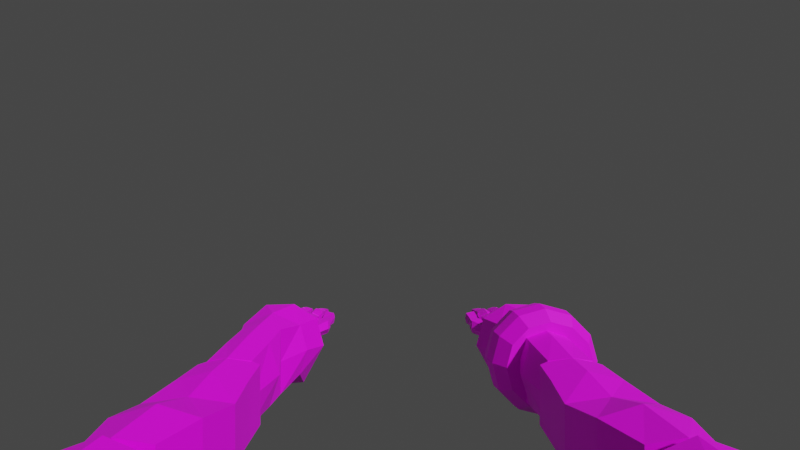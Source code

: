 # Source: viewmodel.blend  (saved by Blender 4.4.30; exported with 4.5.12 LTS)
import bpy
from mathutils import Matrix  # noqa: F401  (used for matrix-valued properties, if any)

bpy.ops.wm.read_factory_settings(use_empty=True)
scene = bpy.context.scene
scene.name = 'Scene'

# ---- images (referenced by path relative to the original .blend; pixels are not part of the script)
import os
ASSET_DIR = os.environ.get("B2B_ASSET_DIR", "")  # directory of the original .blend (textures are referenced by path, not embedded)
HERE = os.path.dirname(os.path.abspath(__file__))  # packed textures are extracted next to this script under _unpacked/

def load_image(name, relpath, width, height, colorspace="sRGB"):
    """Load a texture the original file referenced (path relative to the .blend, or extracted next to this script)."""
    p = next((c for c in (os.path.join(HERE, relpath), os.path.join(ASSET_DIR, relpath)) if relpath and os.path.exists(c)), "")
    if p:
        img = bpy.data.images.load(p, check_existing=True)
        img.name = name
    else:  # same state as the original file: an image datablock whose file is absent (Cycles renders it pink)
        img = bpy.data.images.new(name, width, height)
        img.source = "FILE"
        img.filepath = "//" + (relpath or name)
    img.colorspace_settings.name = colorspace
    return img
img_palette = load_image('palette', 'textures/palette.png', 1024, 1024, 'sRGB')
img_ring = load_image('ring', 'textures/ring.png', 1024, 1024, 'sRGB')

# ---- materials (node trees are filled in below, after node groups)
mat_tex = bpy.data.materials.new('tex')
mat_ring = bpy.data.materials.new('Ring')

# ---- material node trees
mat_tex.use_nodes = True; mat_tex.node_tree.nodes.clear()
_N = mat_tex.node_tree.nodes; _L = mat_tex.node_tree.links
n0 = _N.new('ShaderNodeBsdfPrincipled'); n0.name = 'Principled BSDF'; n0.location = (10, 300)
n1 = _N.new('ShaderNodeOutputMaterial'); n1.name = 'Material Output'; n1.location = (300, 300)
n2 = _N.new('ShaderNodeTexImage'); n2.name = 'Image Texture'; n2.location = (-270, 260)
n2.image = img_palette
n2.interpolation = 'Closest'
n3 = _N.new('ShaderNodeMapping'); n3.name = 'Mapping'; n3.location = (-450, 260)
n4 = _N.new('ShaderNodeTexCoord'); n4.name = 'Texture Coordinate'; n4.location = (-630, 260)
_L.new(n0.outputs[0], n1.inputs[0])
_L.new(n2.outputs[0], n0.inputs[0])
_L.new(n3.outputs[0], n2.inputs[0])
_L.new(n4.outputs[2], n3.inputs[0])
n1.is_active_output = True
mat_ring.use_nodes = True; mat_ring.node_tree.nodes.clear()
_N = mat_ring.node_tree.nodes; _L = mat_ring.node_tree.links
n0 = _N.new('ShaderNodeBsdfPrincipled'); n0.name = 'Principled BSDF'; n0.location = (10, 300)
n1 = _N.new('ShaderNodeOutputMaterial'); n1.name = 'Material Output'; n1.location = (300, 300)
n2 = _N.new('ShaderNodeTexImage'); n2.name = 'Image Texture'; n2.location = (-270, 260)
n2.image = img_ring
n2.interpolation = 'Closest'
n3 = _N.new('ShaderNodeMapping'); n3.name = 'Mapping'; n3.location = (-450, 260)
n4 = _N.new('ShaderNodeTexCoord'); n4.name = 'Texture Coordinate'; n4.location = (-630, 260)
_L.new(n0.outputs[0], n1.inputs[0])
_L.new(n2.outputs[0], n0.inputs[0])
_L.new(n3.outputs[0], n2.inputs[0])
_L.new(n4.outputs[2], n3.inputs[0])
n1.is_active_output = True

# ---- world
world_world = bpy.data.worlds.new('World'); scene.world = world_world
world_world.use_nodes = True; world_world.node_tree.nodes.clear()
_N = world_world.node_tree.nodes; _L = world_world.node_tree.links
n0 = _N.new('ShaderNodeOutputWorld'); n0.name = 'World Output'; n0.location = (300, 300)
n1 = _N.new('ShaderNodeBackground'); n1.name = 'Background'; n1.location = (10, 300)
n1.inputs[0].default_value = (0.05088, 0.05088, 0.05088, 1.0)
_L.new(n1.outputs[0], n0.inputs[0])
n0.is_active_output = True
world_world.color = (0.05088, 0.05088, 0.05088)
world_world.use_sun_shadow = False
world_world.sun_shadow_jitter_overblur = 0.0

# ---- cameras
cam_camera = bpy.data.cameras.new('Camera')
cam_camera.passepartout_alpha = 1.0
cam_camera.lens = 18.0
cam_camera.lens_unit = 'FOV'

# ---- meshes
me_arms = bpy.data.meshes.new('Arms')
me_arms.from_pydata([(0.8692, 1.54, -0.1606), (0.8697, 1.54, 0.2137), (0.8139, 2.568, -0.3142), (0.7017, 2.55, 0.229), (1.131, 1.54, -0.1606), (1.13, 1.54, 0.2137), (1.307, 2.65, -0.121), (1.148, 2.624, 0.3269), (0.8603, 2.076, -0.2064), (0.8603, 2.076, 0.2589), (1.14, 2.076, -0.2064), (1.14, 2.076, 0.2589), (0.8686, 0.6113, -0.1791), (0.8686, 0.6113, 0.2316), (0.8175, 1.534, -0.1574), (0.8175, 1.527, 0.1959), (1.131, 0.6113, -0.1791), (1.131, 0.6113, 0.2316), (1.182, 1.534, -0.1574), (1.182, 1.527, 0.1959), (0.7767, 1.076, -0.1165), (0.7767, 1.076, 0.1691), (1.223, 1.076, -0.1165), (1.223, 1.076, 0.1691), (0.7701, 2.595, -0.04927), (0.75, 2.576, 0.1779), (0.7806, 3.04, 0.03119), (0.766, 2.982, 0.1459), (1.222, 2.602, -0.03929), (1.25, 2.576, 0.1779), (1.215, 2.956, 0.03323), (1.225, 2.931, 0.1553), (0.75, 2.826, -0.01508), (0.75, 2.826, 0.1779), (1.25, 2.826, -0.01508), (1.25, 2.826, 0.1779), (1.0, 2.826, 0.02278), (1.0, 2.826, 0.2469), (1.0, 2.576, 0.2488), (1.0, 2.576, -0.07411), (0.9984, 3.028, 0.1976), (0.9958, 3.047, 0.03935), (0.7755, 3.329, 0.05716), (0.7755, 3.33, 0.1264), (0.7755, 3.042, 0.04393), (0.7755, 3.043, 0.1376), (0.8966, 3.329, 0.05716), (0.8966, 3.33, 0.1264), (0.8966, 3.042, 0.04393), (0.8966, 3.043, 0.1376), (0.941, 3.335, 0.05959), (0.941, 3.337, 0.1268), (0.941, 3.042, 0.04393), (0.941, 3.043, 0.1368), (1.062, 3.335, 0.05959), (1.062, 3.337, 0.1268), (1.062, 3.042, 0.04393), (1.062, 3.043, 0.1368), (1.104, 3.276, 0.05815), (1.104, 3.277, 0.1268), (1.104, 2.991, 0.04393), (1.104, 2.992, 0.1368), (1.225, 3.276, 0.05815), (1.225, 3.277, 0.1268), (1.225, 2.991, 0.04393), (1.225, 2.992, 0.1368), (0.7787, 3.568, 0.04708), (0.7787, 3.529, 0.09992), (0.7787, 3.34, 0.06309), (0.7787, 3.34, 0.1254), (0.8935, 3.568, 0.04708), (0.8935, 3.529, 0.09992), (0.8935, 3.34, 0.06309), (0.8935, 3.34, 0.1254), (0.9455, 3.562, 0.0484), (0.9455, 3.512, 0.1094), (0.9455, 3.339, 0.06475), (0.9455, 3.339, 0.1243), (1.058, 3.562, 0.0484), (1.058, 3.512, 0.1094), (1.058, 3.339, 0.06475), (1.058, 3.339, 0.1243), (1.109, 3.507, 0.04867), (1.109, 3.449, 0.1198), (1.109, 3.285, 0.06498), (1.109, 3.284, 0.1241), (1.22, 3.507, 0.04867), (1.22, 3.449, 0.1198), (1.22, 3.285, 0.06498), (1.22, 3.284, 0.1241), (0.6532, 2.949, 0.06752), (0.6532, 2.949, 0.1415), (0.65, 2.72, 0.06544), (0.6501, 2.72, 0.1437), (0.7271, 2.949, 0.06752), (0.7271, 2.949, 0.1415), (0.7303, 2.72, 0.06541), (0.7302, 2.72, 0.1437), (0.6521, 3.135, 0.04954), (0.6521, 3.135, 0.1443), (0.6543, 2.954, 0.06931), (0.6547, 2.954, 0.1397), (0.7376, 3.187, 0.05708), (0.7376, 3.187, 0.1519), (0.7264, 2.954, 0.06994), (0.7269, 2.954, 0.1385), (0.643, 2.759, 0.05101), (0.6429, 2.76, 0.1594), (0.7406, 2.522, 0.05654), (0.7406, 2.522, 0.1524), (0.7794, 2.878, 0.06385), (0.7794, 2.878, 0.1597), (0.8724, 2.56, 0.05721), (0.8724, 2.56, 0.1531), (0.7577, -0.01375, -0.2338), (0.7577, -0.01375, 0.2508), (0.776, 0.5074, -0.2155), (0.776, 0.5074, 0.2325), (1.242, -0.01375, -0.2338), (1.242, -0.01375, 0.2508), (1.224, 0.5074, -0.2155), (1.224, 0.5074, 0.2325), (1.164, 3.285, 0.04867), (1.164, 3.283, 0.1603), (1.164, 3.567, 0.04867), (1.164, 3.508, 0.1113), (1.002, 3.339, 0.0484), (1.002, 3.338, 0.1606), (1.002, 3.623, 0.0484), (1.002, 3.569, 0.09344), (0.8361, 3.34, 0.0469), (0.8361, 3.339, 0.1477), (0.8361, 3.631, 0.04708), (0.8361, 3.588, 0.0745), (0.8361, 3.523, 0.112), (1.002, 3.497, 0.13), (1.164, 3.447, 0.1335), (0.8361, 3.042, 0.04393), (0.8361, 3.014, 0.1782), (0.8361, 3.329, 0.04099), (0.8361, 3.331, 0.148), (1.002, 3.042, 0.04393), (1.002, 3.014, 0.1884), (1.002, 3.335, 0.04393), (1.002, 3.338, 0.1581), (1.164, 2.991, 0.04393), (1.164, 2.963, 0.1884), (1.164, 3.276, 0.04393), (1.164, 3.279, 0.1581), (0.8361, 3.553, 0.03152), (1.002, 3.55, 0.03639), (1.164, 3.495, 0.0402), (1.104, 3.144, 0.05104), (1.104, 3.145, 0.1437), (1.225, 3.144, 0.05104), (1.225, 3.145, 0.1437), (1.164, 3.131, 0.1813), (1.164, 3.144, 0.03113), (0.941, 3.195, 0.05177), (0.941, 3.196, 0.1402), (1.062, 3.195, 0.05177), (1.062, 3.196, 0.1402), (1.002, 3.183, 0.1793), (1.002, 3.195, 0.03653), (0.7755, 3.195, 0.05064), (0.7755, 3.196, 0.1441), (0.8966, 3.195, 0.05064), (0.8966, 3.196, 0.1441), (0.8361, 3.181, 0.1807), (0.8361, 3.195, 0.0334), (1.164, 3.34, 0.09244), (1.002, 3.392, 0.09281), (0.8361, 3.385, 0.09106), (0.8361, 3.307, 0.09439), (1.002, 3.303, 0.09444), (1.164, 3.25, 0.09446), (0.6683, 3.201, 0.1082), (0.6428, 2.947, 0.1045), (0.7376, 2.947, 0.1045), (0.7232, 3.232, 0.116), (0.6428, 3.138, 0.1045), (0.7594, 3.173, 0.1133), (0.6993, 2.902, 0.1079), (0.6402, 2.949, 0.1045), (0.6402, 2.711, 0.1045), (0.7402, 2.711, 0.1045), (0.7402, 2.949, 0.1045), (0.6517, 2.837, 0.06847), (0.6439, 2.837, 0.1501), (0.7286, 2.837, 0.06847), (0.7364, 2.837, 0.1501), (0.7437, 2.837, 0.1045), (0.6367, 2.837, 0.1045), (0.694, 2.987, 0.1065), (0.6854, 2.683, 0.1018), (1.164, 2.921, 0.1388), (1.002, 2.972, 0.1388), (0.8361, 2.972, 0.1403), (0.6271, 2.688, 0.1056), (0.7116, 2.513, 0.1045), (0.8829, 2.471, 0.1045), (0.7827, 2.904, 0.1045), (0.625, 2.781, 0.09687), (0.8845, 2.567, 0.1042), (1.124, 3.001, 0.1838), (1.125, 2.576, -0.07411), (1.125, 2.576, 0.2488), (1.125, 2.826, 0.003848), (1.125, 2.826, 0.2313), (1.11, 3.021, 0.0388), (0.88, 3.046, 0.03811), (0.875, 2.576, 0.2488), (0.875, 2.826, 0.2313), (0.875, 2.576, -0.07411), (0.8739, 3.028, 0.1768), (0.875, 2.826, 0.003848), (0.8408, 1.505, 0.02625), (0.6391, 2.539, 0.005043), (1.344, 2.656, 0.1347), (1.159, 1.505, 0.02625), (1.14, 2.076, 0.02627), (0.8603, 2.076, 0.02627), (0.7786, 2.312, 0.2331), (1.221, 2.308, -0.1504), (0.7801, 2.311, -0.1522), (1.218, 2.311, 0.2359), (1.276, 2.305, 0.04321), (0.7229, 2.309, 0.0372), (0.8603, 1.826, -0.1852), (1.14, 1.826, 0.2377), (0.8603, 1.826, 0.2377), (1.14, 1.826, -0.1852), (0.7925, 1.826, 0.02627), (1.207, 1.826, 0.02627), (0.8041, 1.324, 0.1852), (1.196, 1.33, -0.1467), (0.8041, 1.33, -0.1467), (1.196, 1.324, 0.1852), (0.8061, 0.8257, -0.1701), (1.194, 0.8257, 0.2227), (0.8061, 0.8257, 0.2227), (1.194, 0.8257, -0.1701), (1.0, 1.591, -0.2068), (1.0, 1.584, 0.2453), (1.0, 0.5757, -0.2237), (1.0, 0.5757, 0.2763), (1.0, 1.079, 0.2006), (1.0, 1.079, -0.148), (1.0, 1.329, -0.1967), (1.0, 1.323, 0.2352), (1.0, 0.835, 0.2774), (1.0, 0.835, -0.2248), (1.115, 2.619, -0.3221), (0.8961, 2.582, 0.3421), (1.0, 1.505, -0.1906), (1.0, 1.505, 0.2431), (1.0, 2.077, 0.3066), (1.0, 2.079, -0.2447), (1.0, 1.505, 0.02625), (0.9805, 2.46, 0.09508), (1.004, 2.326, -0.2394), (0.9977, 2.327, 0.3242), (1.0, 1.822, 0.2852), (1.0, 1.822, -0.2235), (0.9978, 0.5327, -0.2894), (0.9978, 0.5327, 0.3064), (1.0, -0.01375, -0.2894), (1.0, -0.01375, 0.3064), (0.7021, -0.01375, 0.008512), (0.6998, 0.5327, 0.008512), (1.296, 0.5327, 0.008512), (1.298, -0.01375, 0.008512), (1.003, -0.1528, 0.008512), (1.0, 0.7114, 0.01659), (0.7602, 2.926, 0.1574), (1.25, 2.919, 0.0006416), (0.999, 2.956, 0.2154), (1.0, 2.986, 5.624e-05), (0.75, 2.977, -1.846e-05), (1.234, 2.893, 0.1634), (1.125, 2.968, -0.005979), (1.124, 2.938, 0.2008), (0.875, 2.986, -0.006748), (0.8743, 2.956, 0.1964)], [], [(227, 222, 3, 217), (259, 253, 7, 218), (233, 229, 5, 219), (258, 255, 1, 216), (263, 231, 4, 254), (262, 230, 1, 255), (261, 222, 9, 256), (260, 223, 10, 257), (226, 225, 11, 220), (232, 230, 9, 221), (236, 234, 15, 14), (242, 243, 19, 18), (241, 239, 17, 16), (244, 245, 13, 12), (251, 241, 16, 244), (250, 240, 13, 245), (249, 234, 21, 246), (248, 235, 22, 247), (235, 237, 23, 22), (238, 240, 21, 20), (278, 274, 27, 26), (34, 35, 29, 28), (207, 34, 28, 205), (211, 25, 24, 213), (215, 36, 39, 213), (204, 31, 30, 209), (211, 212, 33, 25), (206, 208, 37, 38), (206, 38, 39, 205), (283, 214, 27, 274), (281, 204, 40, 276), (280, 275, 34, 207), (282, 277, 36, 215), (214, 40, 41, 210), (275, 279, 35, 34), (24, 25, 33, 32), (164, 165, 45, 44), (197, 138, 49), (166, 167, 47, 46), (172, 140, 43), (169, 166, 46, 139), (168, 165, 43, 140), (158, 159, 53, 52), (196, 142, 57), (160, 161, 55, 54), (171, 144, 51), (163, 160, 54, 143), (162, 159, 51, 144), (152, 153, 61, 60), (195, 146, 65), (154, 155, 63, 62), (170, 148, 59), (157, 154, 62, 147), (156, 153, 59, 148), (66, 67, 69, 68), (173, 131, 73), (72, 73, 71, 70), (132, 133, 67, 66), (149, 70, 132), (134, 67, 133), (74, 75, 77, 76), (174, 127, 81), (80, 81, 79, 78), (128, 129, 75, 74), (150, 78, 128), (135, 75, 129), (82, 83, 85, 84), (175, 123, 89), (88, 89, 87, 86), (124, 125, 83, 82), (151, 86, 124), (136, 83, 125), (192, 188, 93, 184), (97, 185, 194), (191, 190, 95, 186), (91, 183, 193), (187, 189, 94, 90), (190, 188, 91, 95), (99, 101, 177, 180), (105, 178, 182), (181, 103, 179), (179, 103, 99, 176), (100, 104, 102, 98), (105, 101, 99, 103), (198, 107, 109, 199), (109, 113, 200), (113, 111, 201, 203), (202, 107, 198), (108, 112, 110, 106), (113, 109, 107, 111), (268, 115, 117, 269), (273, 265, 121, 270), (270, 121, 119, 271), (272, 267, 115), (264, 120, 118, 266), (265, 117, 115, 267), (87, 136, 125), (82, 151, 124), (86, 87, 125, 124), (85, 123, 175), (79, 135, 129), (74, 150, 128), (78, 79, 129, 128), (77, 127, 174), (71, 134, 133), (66, 149, 132), (70, 71, 133, 132), (69, 131, 173), (73, 131, 134, 71), (131, 69, 67, 134), (81, 127, 135, 79), (127, 77, 75, 135), (89, 123, 136, 87), (123, 85, 83, 136), (167, 168, 140, 47), (164, 169, 139, 42), (47, 140, 172), (45, 138, 197), (161, 162, 144, 55), (158, 163, 143, 50), (55, 144, 171), (53, 142, 196), (155, 156, 148, 63), (152, 157, 147, 58), (63, 148, 170), (61, 146, 195), (130, 72, 70, 149), (68, 130, 149, 66), (126, 80, 78, 150), (76, 126, 150, 74), (122, 88, 86, 151), (84, 122, 151, 82), (60, 145, 157, 152), (65, 146, 156, 155), (146, 61, 153, 156), (145, 64, 154, 157), (64, 65, 155, 154), (58, 59, 153, 152), (52, 141, 163, 158), (57, 142, 162, 161), (142, 53, 159, 162), (141, 56, 160, 163), (56, 57, 161, 160), (50, 51, 159, 158), (44, 137, 169, 164), (49, 138, 168, 167), (138, 45, 165, 168), (137, 48, 166, 169), (48, 49, 167, 166), (42, 43, 165, 164), (147, 62, 170), (170, 59, 58), (62, 63, 170), (147, 170, 58), (143, 54, 171), (171, 51, 50), (54, 55, 171), (143, 171, 50), (139, 46, 172), (172, 43, 42), (46, 47, 172), (139, 172, 42), (173, 73, 72), (130, 68, 173), (130, 173, 72), (68, 69, 173), (126, 174, 80), (76, 77, 174), (80, 174, 81), (126, 76, 174), (122, 175, 88), (84, 85, 175), (88, 175, 89), (122, 84, 175), (102, 179, 176, 98), (102, 181, 179), (104, 182, 178), (98, 176, 180), (176, 99, 180), (100, 98, 180, 177), (178, 105, 103, 181), (104, 178, 181, 102), (100, 177, 182), (177, 101, 182), (101, 105, 182), (104, 100, 182), (90, 193, 183), (189, 191, 186, 94), (187, 192, 184, 92), (90, 183, 192, 187), (96, 185, 191, 189), (97, 93, 188, 190), (92, 96, 189, 187), (185, 97, 190, 191), (183, 91, 188, 192), (186, 95, 193), (94, 186, 193), (90, 94, 193), (95, 91, 193), (92, 184, 194), (184, 93, 194), (96, 194, 185), (93, 97, 194), (96, 92, 194), (145, 195, 64), (60, 61, 195), (64, 195, 65), (145, 60, 195), (196, 57, 56), (141, 52, 196), (52, 53, 196), (141, 196, 56), (137, 197, 48), (44, 45, 197), (48, 197, 49), (137, 44, 197), (106, 202, 198), (112, 200, 203), (108, 199, 200), (106, 198, 199, 108), (199, 109, 200), (112, 108, 200), (201, 111, 107, 202), (110, 201, 202, 106), (200, 113, 203), (110, 112, 203, 201), (277, 280, 207, 36), (279, 31, 204, 281), (29, 206, 205, 28), (29, 35, 208, 206), (40, 204, 209, 41), (36, 207, 205, 39), (27, 214, 210, 26), (278, 282, 215, 32), (276, 40, 214, 283), (38, 37, 212, 211), (32, 215, 213, 24), (38, 211, 213, 39), (228, 232, 221, 8), (223, 226, 220, 10), (254, 258, 216, 0), (231, 233, 219, 4), (252, 259, 218, 6), (224, 227, 217, 2), (8, 221, 227, 224), (6, 218, 226, 223), (218, 7, 225, 226), (252, 6, 223, 260), (253, 3, 222, 261), (221, 9, 222, 227), (10, 220, 233, 231), (0, 216, 232, 228), (216, 1, 230, 232), (256, 9, 230, 262), (257, 10, 231, 263), (220, 11, 229, 233), (18, 19, 237, 235), (242, 18, 235, 248), (243, 15, 234, 249), (20, 21, 234, 236), (12, 13, 240, 238), (246, 21, 240, 250), (247, 22, 241, 251), (22, 23, 239, 241), (20, 247, 251, 238), (23, 246, 250, 239), (19, 243, 249, 237), (14, 242, 248, 236), (236, 248, 247, 20), (237, 249, 246, 23), (239, 250, 245, 17), (238, 251, 244, 12), (16, 17, 245, 244), (14, 15, 243, 242), (8, 257, 263, 228), (11, 256, 262, 229), (7, 253, 261, 225), (2, 252, 260, 224), (2, 217, 259, 252), (4, 219, 258, 254), (224, 260, 257, 8), (225, 261, 256, 11), (229, 262, 255, 5), (228, 263, 254, 0), (219, 5, 255, 258), (217, 3, 253, 259), (121, 265, 267, 119), (116, 264, 266, 114), (119, 267, 272), (269, 117, 265, 273), (116, 269, 273, 264), (118, 271, 272), (272, 268, 114), (120, 270, 271, 118), (264, 273, 270, 120), (114, 268, 269, 116), (268, 272, 115), (271, 119, 272), (266, 118, 272), (266, 272, 114), (37, 276, 283, 212), (26, 210, 282, 278), (35, 279, 281, 208), (41, 209, 280, 277), (30, 31, 279, 275), (210, 41, 277, 282), (209, 30, 275, 280), (208, 281, 276, 37), (212, 283, 274, 33), (32, 33, 274, 278)])
_uv = me_arms.uv_layers.new(name='UVMap')
_uv.uv.foreach_set('vector', [0.06198, 0.409, 0.07378, 0.409, 0.07378, 0.4149, 0.06198, 0.4149, 0.06198, 0.4267, 0.07378, 0.4267, 0.07378, 0.4385, 0.06198, 0.4385, 0.06198, 0.4562, 0.07378, 0.4562, 0.07378, 0.4621, 0.06198, 0.4621, 0.06198, 0.4739, 0.07378, 0.4739, 0.07378, 0.4857, 0.06198, 0.4857, 0.03837, 0.4562, 0.05018, 0.4562, 0.05018, 0.4621, 0.03837, 0.4621, 0.08559, 0.4562, 0.09739, 0.4562, 0.09739, 0.4621, 0.08559, 0.4621, 0.08559, 0.4444, 0.09739, 0.4444, 0.09739, 0.4503, 0.08559, 0.4503, 0.03837, 0.4444, 0.05018, 0.4444, 0.05018, 0.4503, 0.03837, 0.4503, 0.06198, 0.4444, 0.07378, 0.4444, 0.07378, 0.4503, 0.06198, 0.4503, 0.06198, 0.3972, 0.07378, 0.3972, 0.07378, 0.4031, 0.06198, 0.4031, 0.05396, 0.4141, 0.07738, 0.4141, 0.07738, 0.42, 0.05396, 0.42, 0.05396, 0.4317, 0.07738, 0.4317, 0.07738, 0.4434, 0.05396, 0.4434, 0.05396, 0.461, 0.07738, 0.461, 0.07738, 0.4668, 0.05396, 0.4668, 0.05396, 0.4785, 0.07738, 0.4785, 0.07738, 0.4902, 0.05396, 0.4902, 0.04225, 0.461, 0.05396, 0.461, 0.05396, 0.4668, 0.04225, 0.4668, 0.0891, 0.461, 0.1008, 0.461, 0.1008, 0.4668, 0.0891, 0.4668, 0.0891, 0.4493, 0.1008, 0.4493, 0.1008, 0.4551, 0.0891, 0.4551, 0.04225, 0.4493, 0.05396, 0.4493, 0.05396, 0.4551, 0.04225, 0.4551, 0.05396, 0.4493, 0.07738, 0.4493, 0.07738, 0.4551, 0.05396, 0.4551, 0.05396, 0.4024, 0.07738, 0.4024, 0.07738, 0.4083, 0.05396, 0.4083, 0.426, 0.2822, 0.451, 0.2806, 0.451, 0.2842, 0.426, 0.2867, 0.426, 0.3243, 0.451, 0.3243, 0.451, 0.3368, 0.426, 0.3368, 0.5649, 0.3292, 0.5712, 0.3292, 0.5712, 0.3417, 0.5649, 0.3417, 0.451, 0.3555, 0.451, 0.3618, 0.426, 0.3618, 0.426, 0.3555, 0.5524, 0.3292, 0.5586, 0.3292, 0.5586, 0.3417, 0.5524, 0.3417, 0.451, 0.3079, 0.451, 0.317, 0.426, 0.317, 0.426, 0.3079, 0.5768, 0.1904, 0.5768, 0.1778, 0.5831, 0.1778, 0.5831, 0.1904, 0.5643, 0.1904, 0.5643, 0.1778, 0.5705, 0.1778, 0.5705, 0.1904, 0.451, 0.343, 0.451, 0.3493, 0.426, 0.3493, 0.426, 0.343, 0.5768, 0.1698, 0.5768, 0.1653, 0.5831, 0.1679, 0.5831, 0.1715, 0.5643, 0.1714, 0.5643, 0.1677, 0.5705, 0.1653, 0.5705, 0.1698, 0.5649, 0.3227, 0.5712, 0.3245, 0.5712, 0.3292, 0.5649, 0.3292, 0.5524, 0.3212, 0.5586, 0.3212, 0.5586, 0.3292, 0.5524, 0.3292, 0.451, 0.293, 0.451, 0.2992, 0.426, 0.2992, 0.426, 0.293, 0.426, 0.3196, 0.451, 0.3196, 0.451, 0.3243, 0.426, 0.3243, 0.426, 0.2617, 0.451, 0.2617, 0.451, 0.2742, 0.426, 0.2742, 0.4266, 0.2785, 0.4504, 0.2785, 0.4504, 0.2904, 0.4266, 0.2904, 0.436, 0.3023, 0.4504, 0.3023, 0.4504, 0.3142, 0.4266, 0.3261, 0.4504, 0.3261, 0.4504, 0.338, 0.4266, 0.338, 0.4377, 0.3499, 0.4504, 0.3499, 0.4504, 0.3618, 0.5513, 0.32, 0.5632, 0.32, 0.5632, 0.3319, 0.5513, 0.3319, 0.4623, 0.3261, 0.4742, 0.3261, 0.4742, 0.338, 0.4623, 0.338, 0.4296, 0.2862, 0.4499, 0.2862, 0.4499, 0.2964, 0.4296, 0.2964, 0.4369, 0.3065, 0.4499, 0.3065, 0.4499, 0.3167, 0.4296, 0.3268, 0.4499, 0.3268, 0.4499, 0.337, 0.4296, 0.337, 0.4382, 0.3471, 0.4499, 0.3471, 0.4499, 0.3573, 0.556, 0.3207, 0.5661, 0.3207, 0.5661, 0.3308, 0.556, 0.3308, 0.46, 0.3268, 0.4701, 0.3268, 0.4701, 0.337, 0.46, 0.337, 0.4206, 0.2767, 0.444, 0.2767, 0.444, 0.2884, 0.4206, 0.2884, 0.4291, 0.3001, 0.444, 0.3001, 0.444, 0.3118, 0.4206, 0.3234, 0.444, 0.3234, 0.444, 0.3351, 0.4206, 0.3351, 0.4305, 0.3468, 0.444, 0.3468, 0.444, 0.3585, 0.5455, 0.3173, 0.5572, 0.3173, 0.5572, 0.329, 0.5455, 0.329, 0.4557, 0.3234, 0.4674, 0.3234, 0.4674, 0.3351, 0.4557, 0.3351, 0.4202, 0.2683, 0.4444, 0.2683, 0.4444, 0.2925, 0.4202, 0.2925, 0.4319, 0.3046, 0.4444, 0.3046, 0.4444, 0.3167, 0.4202, 0.3167, 0.4444, 0.3167, 0.4444, 0.3408, 0.4202, 0.3408, 0.4202, 0.3529, 0.4444, 0.3529, 0.4444, 0.365, 0.4202, 0.365, 0.5447, 0.3295, 0.5568, 0.3347, 0.5447, 0.3347, 0.4565, 0.3342, 0.4686, 0.3408, 0.4565, 0.3408, 0.4264, 0.2671, 0.4481, 0.2671, 0.4481, 0.2888, 0.4264, 0.2888, 0.4355, 0.2997, 0.4481, 0.2997, 0.4481, 0.3105, 0.4264, 0.3105, 0.4481, 0.3105, 0.4481, 0.3323, 0.4264, 0.3323, 0.4264, 0.3431, 0.4481, 0.3431, 0.4481, 0.354, 0.4264, 0.354, 0.5521, 0.3214, 0.563, 0.3261, 0.5521, 0.3261, 0.459, 0.3262, 0.4698, 0.3323, 0.459, 0.3323, 0.4262, 0.2661, 0.4508, 0.2661, 0.4508, 0.2908, 0.4262, 0.2908, 0.4365, 0.3031, 0.4508, 0.3031, 0.4508, 0.3154, 0.4262, 0.3154, 0.4508, 0.3154, 0.4508, 0.3401, 0.4262, 0.3401, 0.4262, 0.3524, 0.4508, 0.3524, 0.4508, 0.3647, 0.4262, 0.3647, 0.5504, 0.3287, 0.5627, 0.3339, 0.5504, 0.3339, 0.4631, 0.3334, 0.4755, 0.3401, 0.4631, 0.3401, 0.4397, 0.2808, 0.4513, 0.2808, 0.4513, 0.2923, 0.4397, 0.2923, 0.4513, 0.3154, 0.4397, 0.3154, 0.4397, 0.304, 0.5431, 0.3049, 0.5546, 0.3049, 0.5546, 0.3164, 0.5431, 0.3164, 0.4513, 0.3617, 0.4397, 0.3617, 0.4397, 0.3501, 0.405, 0.327, 0.4281, 0.327, 0.4281, 0.3386, 0.405, 0.3386, 0.4513, 0.327, 0.4744, 0.327, 0.4744, 0.3386, 0.4513, 0.3386, 0.452, 0.268, 0.452, 0.2903, 0.4397, 0.2903, 0.4397, 0.2707, 0.452, 0.3148, 0.4397, 0.3148, 0.4397, 0.3026, 0.548, 0.2909, 0.5602, 0.2963, 0.548, 0.2963, 0.4397, 0.3394, 0.452, 0.3394, 0.4549, 0.3661, 0.4397, 0.3561, 0.4029, 0.3148, 0.4274, 0.3148, 0.4274, 0.3394, 0.4029, 0.3372, 0.452, 0.3148, 0.4765, 0.3148, 0.4765, 0.3372, 0.452, 0.3394, 0.436, 0.2679, 0.4494, 0.2679, 0.4494, 0.2947, 0.436, 0.2947, 0.4494, 0.2947, 0.4494, 0.3216, 0.436, 0.3216, 0.4494, 0.3216, 0.4494, 0.3484, 0.436, 0.3484, 0.436, 0.3271, 0.436, 0.366, 0.4494, 0.3753, 0.436, 0.3753, 0.3957, 0.3216, 0.4226, 0.3216, 0.4226, 0.3484, 0.3957, 0.3484, 0.4494, 0.3216, 0.4763, 0.3216, 0.4763, 0.3484, 0.4494, 0.3484, 0.06567, 0.392, 0.0773, 0.392, 0.0773, 0.4152, 0.06567, 0.4152, 0.06567, 0.4269, 0.0773, 0.4269, 0.0773, 0.4385, 0.06567, 0.4385, 0.06567, 0.4385, 0.0773, 0.4385, 0.0773, 0.4617, 0.06567, 0.4617, 0.06567, 0.4734, 0.0773, 0.4734, 0.0773, 0.485, 0.04242, 0.4385, 0.05404, 0.4385, 0.05404, 0.4617, 0.04242, 0.4617, 0.08893, 0.4385, 0.1006, 0.4385, 0.1006, 0.4617, 0.08893, 0.4617, 0.4508, 0.3401, 0.4631, 0.3334, 0.4631, 0.3401, 0.5381, 0.3339, 0.5504, 0.3287, 0.5504, 0.3339, 0.4262, 0.3401, 0.4508, 0.3401, 0.4508, 0.3524, 0.4262, 0.3524, 0.4508, 0.2908, 0.4508, 0.3031, 0.4365, 0.3031, 0.4481, 0.3323, 0.459, 0.3262, 0.459, 0.3323, 0.5412, 0.3261, 0.5521, 0.3214, 0.5521, 0.3261, 0.4264, 0.3323, 0.4481, 0.3323, 0.4481, 0.3431, 0.4264, 0.3431, 0.4481, 0.2888, 0.4481, 0.2997, 0.4355, 0.2997, 0.4444, 0.3408, 0.4565, 0.3342, 0.4565, 0.3408, 0.5327, 0.3347, 0.5447, 0.3295, 0.5447, 0.3347, 0.4202, 0.3408, 0.4444, 0.3408, 0.4444, 0.3529, 0.4202, 0.3529, 0.4444, 0.2925, 0.4444, 0.3046, 0.4319, 0.3046, 0.4444, 0.3167, 0.4565, 0.3167, 0.4565, 0.3342, 0.4444, 0.3408, 0.4565, 0.3167, 0.4686, 0.3167, 0.4686, 0.3408, 0.4565, 0.3342, 0.4481, 0.3105, 0.459, 0.3105, 0.459, 0.3262, 0.4481, 0.3323, 0.459, 0.3105, 0.4698, 0.3105, 0.4698, 0.3323, 0.459, 0.3262, 0.4508, 0.3154, 0.4631, 0.3154, 0.4631, 0.3334, 0.4508, 0.3401, 0.4631, 0.3154, 0.4755, 0.3154, 0.4755, 0.3401, 0.4631, 0.3334, 0.4504, 0.3261, 0.4623, 0.3261, 0.4623, 0.338, 0.4504, 0.338, 0.5394, 0.32, 0.5513, 0.32, 0.5513, 0.3319, 0.5394, 0.3319, 0.4504, 0.338, 0.4504, 0.3499, 0.4377, 0.3499, 0.4504, 0.2904, 0.4504, 0.3023, 0.436, 0.3023, 0.4499, 0.3268, 0.46, 0.3268, 0.46, 0.337, 0.4499, 0.337, 0.5458, 0.3207, 0.556, 0.3207, 0.556, 0.3308, 0.5458, 0.3308, 0.4499, 0.337, 0.4499, 0.3471, 0.4382, 0.3471, 0.4499, 0.2964, 0.4499, 0.3065, 0.4369, 0.3065, 0.444, 0.3234, 0.4557, 0.3234, 0.4557, 0.3351, 0.444, 0.3351, 0.5339, 0.3173, 0.5455, 0.3173, 0.5455, 0.329, 0.5339, 0.329, 0.444, 0.3351, 0.444, 0.3468, 0.4305, 0.3468, 0.444, 0.2884, 0.444, 0.3001, 0.4291, 0.3001, 0.5447, 0.3105, 0.5568, 0.3105, 0.5568, 0.3347, 0.5447, 0.3295, 0.5327, 0.3105, 0.5447, 0.3105, 0.5447, 0.3295, 0.5327, 0.3347, 0.5521, 0.3044, 0.563, 0.3044, 0.563, 0.3261, 0.5521, 0.3214, 0.5412, 0.3044, 0.5521, 0.3044, 0.5521, 0.3214, 0.5412, 0.3261, 0.5504, 0.3093, 0.5627, 0.3093, 0.5627, 0.3339, 0.5504, 0.3287, 0.5381, 0.3093, 0.5504, 0.3093, 0.5504, 0.3287, 0.5381, 0.3339, 0.5339, 0.3056, 0.5455, 0.3056, 0.5455, 0.3173, 0.5339, 0.3173, 0.444, 0.3118, 0.4557, 0.3118, 0.4557, 0.3234, 0.444, 0.3234, 0.4557, 0.3118, 0.4674, 0.3118, 0.4674, 0.3234, 0.4557, 0.3234, 0.5455, 0.3056, 0.5572, 0.3056, 0.5572, 0.3173, 0.5455, 0.3173, 0.4206, 0.3118, 0.444, 0.3118, 0.444, 0.3234, 0.4206, 0.3234, 0.4206, 0.265, 0.444, 0.265, 0.444, 0.2767, 0.4206, 0.2767, 0.5458, 0.3105, 0.556, 0.3105, 0.556, 0.3207, 0.5458, 0.3207, 0.4499, 0.3167, 0.46, 0.3167, 0.46, 0.3268, 0.4499, 0.3268, 0.46, 0.3167, 0.4701, 0.3167, 0.4701, 0.3268, 0.46, 0.3268, 0.556, 0.3105, 0.5661, 0.3105, 0.5661, 0.3207, 0.556, 0.3207, 0.4296, 0.3167, 0.4499, 0.3167, 0.4499, 0.3268, 0.4296, 0.3268, 0.4296, 0.2761, 0.4499, 0.2761, 0.4499, 0.2862, 0.4296, 0.2862, 0.5394, 0.3081, 0.5513, 0.3081, 0.5513, 0.32, 0.5394, 0.32, 0.4504, 0.3142, 0.4623, 0.3142, 0.4623, 0.3261, 0.4504, 0.3261, 0.4623, 0.3142, 0.4742, 0.3142, 0.4742, 0.3261, 0.4623, 0.3261, 0.5513, 0.3081, 0.5632, 0.3081, 0.5632, 0.32, 0.5513, 0.32, 0.4266, 0.3142, 0.4504, 0.3142, 0.4504, 0.3261, 0.4266, 0.3261, 0.4266, 0.2666, 0.4504, 0.2666, 0.4504, 0.2785, 0.4266, 0.2785, 0.4379, 0.3074, 0.4379, 0.2957, 0.4477, 0.3074, 0.4305, 0.3468, 0.444, 0.3585, 0.4206, 0.3585, 0.4206, 0.3351, 0.444, 0.3351, 0.4305, 0.3468, 0.4379, 0.3074, 0.4477, 0.3074, 0.4379, 0.3191, 0.4468, 0.3077, 0.4468, 0.2976, 0.4554, 0.3077, 0.4382, 0.3471, 0.4499, 0.3573, 0.4296, 0.3573, 0.4296, 0.337, 0.4499, 0.337, 0.4382, 0.3471, 0.4468, 0.3077, 0.4554, 0.3077, 0.4468, 0.3179, 0.4438, 0.3105, 0.4438, 0.2986, 0.455, 0.3105, 0.4377, 0.3499, 0.4504, 0.3618, 0.4266, 0.3618, 0.4266, 0.338, 0.4504, 0.338, 0.4377, 0.3499, 0.4438, 0.3105, 0.455, 0.3105, 0.4438, 0.3224, 0.4319, 0.3046, 0.4444, 0.3167, 0.4202, 0.3167, 0.4202, 0.3046, 0.4202, 0.2925, 0.4319, 0.3046, 0.4202, 0.3046, 0.4319, 0.3046, 0.4202, 0.3167, 0.4202, 0.2925, 0.4444, 0.2925, 0.4319, 0.3046, 0.4264, 0.2997, 0.4355, 0.2997, 0.4264, 0.3105, 0.4264, 0.2888, 0.4481, 0.2888, 0.4355, 0.2997, 0.4264, 0.3105, 0.4355, 0.2997, 0.4481, 0.3105, 0.4264, 0.2997, 0.4264, 0.2888, 0.4355, 0.2997, 0.4262, 0.3031, 0.4365, 0.3031, 0.4262, 0.3154, 0.4262, 0.2908, 0.4508, 0.2908, 0.4365, 0.3031, 0.4262, 0.3154, 0.4365, 0.3031, 0.4508, 0.3154, 0.4262, 0.3031, 0.4262, 0.2908, 0.4365, 0.3031, 0.4274, 0.3394, 0.4397, 0.3394, 0.4397, 0.3561, 0.426, 0.3658, 0.5357, 0.2963, 0.548, 0.2909, 0.548, 0.2963, 0.4274, 0.3148, 0.4397, 0.3026, 0.4397, 0.3148, 0.4274, 0.268, 0.4409, 0.264, 0.4397, 0.2707, 0.4409, 0.264, 0.452, 0.268, 0.4397, 0.2707, 0.4274, 0.2903, 0.4274, 0.268, 0.4397, 0.2707, 0.4397, 0.2903, 0.548, 0.2718, 0.5602, 0.2718, 0.5602, 0.2963, 0.548, 0.2909, 0.5357, 0.2718, 0.548, 0.2718, 0.548, 0.2909, 0.5357, 0.2963, 0.4274, 0.2903, 0.4397, 0.2903, 0.4397, 0.3026, 0.4397, 0.2903, 0.452, 0.2903, 0.4397, 0.3026, 0.452, 0.2903, 0.452, 0.3148, 0.4397, 0.3026, 0.4274, 0.3148, 0.4274, 0.2903, 0.4397, 0.3026, 0.4281, 0.3617, 0.4397, 0.3501, 0.4397, 0.3617, 0.5315, 0.3049, 0.5431, 0.3049, 0.5431, 0.3164, 0.5315, 0.3164, 0.4281, 0.2808, 0.4397, 0.2808, 0.4397, 0.2923, 0.4281, 0.2923, 0.4281, 0.2692, 0.4397, 0.2692, 0.4397, 0.2808, 0.4281, 0.2808, 0.5315, 0.2933, 0.5431, 0.2933, 0.5431, 0.3049, 0.5315, 0.3049, 0.4513, 0.3154, 0.4744, 0.3154, 0.4744, 0.327, 0.4513, 0.327, 0.405, 0.3154, 0.4281, 0.3154, 0.4281, 0.327, 0.405, 0.327, 0.5431, 0.2933, 0.5546, 0.2933, 0.5546, 0.3049, 0.5431, 0.3049, 0.4397, 0.2692, 0.4513, 0.2692, 0.4513, 0.2808, 0.4397, 0.2808, 0.4397, 0.3386, 0.4513, 0.3386, 0.4397, 0.3501, 0.4281, 0.3386, 0.4397, 0.3386, 0.4397, 0.3501, 0.4281, 0.3617, 0.4281, 0.3386, 0.4397, 0.3501, 0.4513, 0.3386, 0.4513, 0.3617, 0.4397, 0.3501, 0.4281, 0.2923, 0.4397, 0.2923, 0.4396, 0.3039, 0.4397, 0.2923, 0.4513, 0.2923, 0.4397, 0.3038, 0.4281, 0.3154, 0.4397, 0.304, 0.4397, 0.3154, 0.4513, 0.2923, 0.4513, 0.3154, 0.4397, 0.3038, 0.4281, 0.3154, 0.4281, 0.2923, 0.4396, 0.3039, 0.4206, 0.3001, 0.4291, 0.3001, 0.4206, 0.3118, 0.4206, 0.2884, 0.444, 0.2884, 0.4291, 0.3001, 0.4206, 0.3118, 0.4291, 0.3001, 0.444, 0.3118, 0.4206, 0.3001, 0.4206, 0.2884, 0.4291, 0.3001, 0.4369, 0.3065, 0.4499, 0.3167, 0.4296, 0.3167, 0.4296, 0.3065, 0.4296, 0.2964, 0.4369, 0.3065, 0.4296, 0.2964, 0.4499, 0.2964, 0.4369, 0.3065, 0.4296, 0.3065, 0.4369, 0.3065, 0.4296, 0.3167, 0.4266, 0.3023, 0.436, 0.3023, 0.4266, 0.3142, 0.4266, 0.2904, 0.4504, 0.2904, 0.436, 0.3023, 0.4266, 0.3142, 0.436, 0.3023, 0.4504, 0.3142, 0.4266, 0.3023, 0.4266, 0.2904, 0.436, 0.3023, 0.4226, 0.3753, 0.436, 0.366, 0.436, 0.3753, 0.4226, 0.3216, 0.436, 0.3216, 0.436, 0.3271, 0.4226, 0.2947, 0.436, 0.2947, 0.436, 0.3216, 0.4226, 0.2679, 0.436, 0.2679, 0.436, 0.2947, 0.4226, 0.2947, 0.436, 0.2947, 0.4494, 0.2947, 0.436, 0.3216, 0.4226, 0.3216, 0.4226, 0.2947, 0.436, 0.3216, 0.436, 0.3484, 0.4494, 0.3484, 0.4494, 0.3753, 0.436, 0.366, 0.4226, 0.3484, 0.436, 0.3484, 0.436, 0.366, 0.4226, 0.3753, 0.436, 0.3216, 0.4494, 0.3216, 0.436, 0.3271, 0.4226, 0.3484, 0.4226, 0.3216, 0.436, 0.3271, 0.436, 0.3484, 0.5586, 0.3212, 0.5649, 0.3227, 0.5649, 0.3292, 0.5586, 0.3292, 0.558, 0.1732, 0.558, 0.1706, 0.5643, 0.1677, 0.5643, 0.1714, 0.451, 0.3368, 0.451, 0.343, 0.426, 0.343, 0.426, 0.3368, 0.558, 0.1904, 0.558, 0.1778, 0.5643, 0.1778, 0.5643, 0.1904, 0.451, 0.2992, 0.451, 0.3079, 0.426, 0.3079, 0.426, 0.2992, 0.5586, 0.3292, 0.5649, 0.3292, 0.5649, 0.3417, 0.5586, 0.3417, 0.451, 0.2842, 0.451, 0.293, 0.426, 0.293, 0.426, 0.2867, 0.5461, 0.3212, 0.5524, 0.3212, 0.5524, 0.3292, 0.5461, 0.3292, 0.5705, 0.1698, 0.5705, 0.1653, 0.5768, 0.1653, 0.5768, 0.1698, 0.5705, 0.1904, 0.5705, 0.1778, 0.5768, 0.1778, 0.5768, 0.1904, 0.5461, 0.3292, 0.5524, 0.3292, 0.5524, 0.3417, 0.5461, 0.3417, 0.451, 0.3493, 0.451, 0.3555, 0.426, 0.3555, 0.426, 0.3493, 0.05018, 0.3972, 0.06198, 0.3972, 0.06198, 0.4031, 0.05018, 0.4031, 0.05018, 0.4444, 0.06198, 0.4444, 0.06198, 0.4503, 0.05018, 0.4503, 0.05018, 0.4739, 0.06198, 0.4739, 0.06198, 0.4857, 0.05018, 0.4857, 0.05018, 0.4562, 0.06198, 0.4562, 0.06198, 0.4621, 0.05018, 0.4621, 0.05018, 0.4267, 0.06198, 0.4267, 0.06198, 0.4385, 0.05018, 0.4385, 0.05018, 0.409, 0.06198, 0.409, 0.06198, 0.4149, 0.05018, 0.4149, 0.05018, 0.4031, 0.06198, 0.4031, 0.06198, 0.409, 0.05018, 0.409, 0.05018, 0.4385, 0.06198, 0.4385, 0.06198, 0.4444, 0.05018, 0.4444, 0.06198, 0.4385, 0.07378, 0.4385, 0.07378, 0.4444, 0.06198, 0.4444, 0.03837, 0.4385, 0.05018, 0.4385, 0.05018, 0.4444, 0.03837, 0.4444, 0.08559, 0.4385, 0.09739, 0.4385, 0.09739, 0.4444, 0.08559, 0.4444, 0.06198, 0.4031, 0.07378, 0.4031, 0.07378, 0.409, 0.06198, 0.409, 0.05018, 0.4503, 0.06198, 0.4503, 0.06198, 0.4562, 0.05018, 0.4562, 0.05018, 0.3913, 0.06198, 0.3913, 0.06198, 0.3972, 0.05018, 0.3972, 0.06198, 0.3913, 0.07378, 0.3913, 0.07378, 0.3972, 0.06198, 0.3972, 0.08559, 0.4503, 0.09739, 0.4503, 0.09739, 0.4562, 0.08559, 0.4562, 0.03837, 0.4503, 0.05018, 0.4503, 0.05018, 0.4562, 0.03837, 0.4562, 0.06198, 0.4503, 0.07378, 0.4503, 0.07378, 0.4562, 0.06198, 0.4562, 0.05396, 0.4434, 0.07738, 0.4434, 0.07738, 0.4493, 0.05396, 0.4493, 0.04225, 0.4434, 0.05396, 0.4434, 0.05396, 0.4493, 0.04225, 0.4493, 0.0891, 0.4434, 0.1008, 0.4434, 0.1008, 0.4493, 0.0891, 0.4493, 0.05396, 0.4083, 0.07738, 0.4083, 0.07738, 0.4141, 0.05396, 0.4141, 0.05396, 0.3966, 0.07738, 0.3966, 0.07738, 0.4024, 0.05396, 0.4024, 0.0891, 0.4551, 0.1008, 0.4551, 0.1008, 0.461, 0.0891, 0.461, 0.04225, 0.4551, 0.05396, 0.4551, 0.05396, 0.461, 0.04225, 0.461, 0.05396, 0.4551, 0.07738, 0.4551, 0.07738, 0.461, 0.05396, 0.461, 0.03054, 0.4551, 0.04225, 0.4551, 0.04225, 0.461, 0.03054, 0.461, 0.07738, 0.4551, 0.0891, 0.4551, 0.0891, 0.461, 0.07738, 0.461, 0.07738, 0.4434, 0.0891, 0.4434, 0.0891, 0.4493, 0.07738, 0.4493, 0.03054, 0.4434, 0.04225, 0.4434, 0.04225, 0.4493, 0.03054, 0.4493, 0.03054, 0.4493, 0.04225, 0.4493, 0.04225, 0.4551, 0.03054, 0.4551, 0.07738, 0.4493, 0.0891, 0.4493, 0.0891, 0.4551, 0.07738, 0.4551, 0.07738, 0.461, 0.0891, 0.461, 0.0891, 0.4668, 0.07738, 0.4668, 0.03054, 0.461, 0.04225, 0.461, 0.04225, 0.4668, 0.03054, 0.4668, 0.05396, 0.4668, 0.07738, 0.4668, 0.07738, 0.4785, 0.05396, 0.4785, 0.05396, 0.42, 0.07738, 0.42, 0.07738, 0.4317, 0.05396, 0.4317, 0.02657, 0.4503, 0.03837, 0.4503, 0.03837, 0.4562, 0.02657, 0.4562, 0.07378, 0.4503, 0.08559, 0.4503, 0.08559, 0.4562, 0.07378, 0.4562, 0.07378, 0.4385, 0.08559, 0.4385, 0.08559, 0.4444, 0.07378, 0.4444, 0.02657, 0.4385, 0.03837, 0.4385, 0.03837, 0.4444, 0.02657, 0.4444, 0.05018, 0.4149, 0.06198, 0.4149, 0.06198, 0.4267, 0.05018, 0.4267, 0.05018, 0.4621, 0.06198, 0.4621, 0.06198, 0.4739, 0.05018, 0.4739, 0.02657, 0.4444, 0.03837, 0.4444, 0.03837, 0.4503, 0.02657, 0.4503, 0.07378, 0.4444, 0.08559, 0.4444, 0.08559, 0.4503, 0.07378, 0.4503, 0.07378, 0.4562, 0.08559, 0.4562, 0.08559, 0.4621, 0.07378, 0.4621, 0.02657, 0.4562, 0.03837, 0.4562, 0.03837, 0.4621, 0.02657, 0.4621, 0.06198, 0.4621, 0.07378, 0.4621, 0.07378, 0.4739, 0.06198, 0.4739, 0.06198, 0.4149, 0.07378, 0.4149, 0.07378, 0.4267, 0.06198, 0.4267, 0.0773, 0.4385, 0.08893, 0.4385, 0.08893, 0.4617, 0.0773, 0.4617, 0.03079, 0.4385, 0.04242, 0.4385, 0.04242, 0.4617, 0.03079, 0.4617, 0.0773, 0.4617, 0.0773, 0.4734, 0.06567, 0.4734, 0.06567, 0.4152, 0.0773, 0.4152, 0.0773, 0.4269, 0.06567, 0.4269, 0.05404, 0.4152, 0.06567, 0.4152, 0.06567, 0.4269, 0.05404, 0.4269, 0.05404, 0.4617, 0.06567, 0.4617, 0.06567, 0.4734, 0.06567, 0.4734, 0.06567, 0.485, 0.05404, 0.485, 0.05404, 0.4385, 0.06567, 0.4385, 0.06567, 0.4617, 0.05404, 0.4617, 0.05404, 0.4269, 0.06567, 0.4269, 0.06567, 0.4385, 0.05404, 0.4385, 0.05404, 0.392, 0.06567, 0.392, 0.06567, 0.4152, 0.05404, 0.4152, 0.06567, 0.485, 0.06567, 0.4734, 0.0773, 0.485, 0.06567, 0.4617, 0.0773, 0.4617, 0.06567, 0.4734, 0.05404, 0.4734, 0.05404, 0.4617, 0.06567, 0.4734, 0.05404, 0.4734, 0.06567, 0.4734, 0.05404, 0.485, 0.5705, 0.1778, 0.5705, 0.1698, 0.5768, 0.1698, 0.5768, 0.1778, 0.5461, 0.3167, 0.5524, 0.3167, 0.5524, 0.3212, 0.5461, 0.3212, 0.558, 0.1778, 0.558, 0.1732, 0.5643, 0.1714, 0.5643, 0.1778, 0.5586, 0.3167, 0.5649, 0.3191, 0.5649, 0.3227, 0.5586, 0.3212, 0.426, 0.317, 0.451, 0.317, 0.451, 0.3196, 0.426, 0.3196, 0.5524, 0.3167, 0.5586, 0.3167, 0.5586, 0.3212, 0.5524, 0.3212, 0.5649, 0.3191, 0.5712, 0.3219, 0.5712, 0.3245, 0.5649, 0.3227, 0.5643, 0.1778, 0.5643, 0.1714, 0.5705, 0.1698, 0.5705, 0.1778, 0.5768, 0.1778, 0.5768, 0.1698, 0.5831, 0.1715, 0.5831, 0.1778, 0.426, 0.2742, 0.451, 0.2742, 0.451, 0.2806, 0.426, 0.2822])
me_arms.materials.append(mat_tex)
me_arms.use_paint_bone_selection = False
me_arms.use_paint_mask = True
me_arms.update()
me_cylinder = bpy.data.meshes.new('Cylinder')
me_cylinder.from_pydata([(0.0, -0.1945, -0.3062), (1.119e-16, -0.09898, -0.3782), (0.0, 0.1945, -0.3062), (-2.308e-10, 0.09898, -0.3782), (0.1531, -0.1945, -0.2652), (0.1891, -0.09898, -0.3275), (0.1531, 0.1945, -0.2652), (0.1891, 0.09898, -0.3275), (0.2652, -0.1945, -0.1531), (0.3275, -0.09898, -0.1891), (0.2652, 0.1945, -0.1531), (0.3275, 0.09898, -0.1891), (0.3062, -0.1945, -1.462e-08), (0.3782, -0.09898, -7.468e-09), (0.3062, 0.1945, 1.462e-08), (0.3782, 0.09898, 7.583e-09), (0.2652, -0.1945, 0.1531), (0.3275, -0.09898, 0.1891), (0.2652, 0.1945, 0.1531), (0.3275, 0.09898, 0.1891), (0.1531, -0.1945, 0.2652), (0.1891, -0.09898, 0.3275), (0.1531, 0.1945, 0.2652), (0.1891, 0.09898, 0.3275), (0.0, -0.1945, 0.3062), (-2.308e-10, -0.09898, 0.3782), (0.0, 0.1945, 0.3062), (-1.119e-16, 0.09898, 0.3782), (-0.1531, -0.1945, 0.2652), (-0.1891, -0.09898, 0.3275), (-0.1531, 0.1945, 0.2652), (-0.1891, 0.09898, 0.3275), (-0.2652, -0.1945, 0.1531), (-0.3275, -0.09898, 0.1891), (-0.2652, 0.1945, 0.1531), (-0.3275, 0.09898, 0.1891), (-0.3062, -0.1945, -1.88e-08), (-0.3782, -0.09898, -7.93e-09), (-0.3062, 0.1945, 1.88e-08), (-0.3782, 0.09898, 7.814e-09), (-0.2652, -0.1945, -0.1531), (-0.3275, -0.09898, -0.1891), (-0.2652, 0.1945, -0.1531), (-0.3275, 0.09898, -0.1891), (-0.1531, -0.1945, -0.2652), (-0.1891, -0.09898, -0.3275), (-0.1531, 0.1945, -0.2652), (-0.1891, 0.09898, -0.3275), (-1.822e-11, 3.317e-08, -0.3937), (0.1969, 1.65e-08, -0.341), (-0.1969, 1.65e-08, -0.341), (0.341, 1.659e-08, -0.1969), (0.3937, 0.0, 0.0), (0.341, -1.659e-08, 0.1969), (0.1969, -1.65e-08, 0.341), (-1.822e-11, -3.317e-08, 0.3937), (-0.1969, -1.65e-08, 0.341), (-0.341, -1.659e-08, 0.1969), (-0.3937, 0.0, 0.0), (-0.341, 1.659e-08, -0.1969)], [], [(50, 47, 3, 48), (51, 11, 15, 52), (52, 15, 19, 53), (53, 19, 23, 54), (54, 23, 27, 55), (55, 27, 31, 56), (56, 31, 35, 57), (57, 35, 39, 58), (58, 39, 43, 59), (59, 43, 47, 50), (49, 7, 11, 51), (6, 2, 46, 42, 38, 34, 30, 26, 22, 18, 14, 10), (48, 3, 7, 49), (1, 5, 4, 0), (7, 3, 2, 6), (5, 9, 8, 4), (11, 7, 6, 10), (9, 13, 12, 8), (15, 11, 10, 14), (13, 17, 16, 12), (19, 15, 14, 18), (17, 21, 20, 16), (23, 19, 18, 22), (21, 25, 24, 20), (27, 23, 22, 26), (25, 29, 28, 24), (31, 27, 26, 30), (29, 33, 32, 28), (35, 31, 30, 34), (33, 37, 36, 32), (39, 35, 34, 38), (37, 41, 40, 36), (43, 39, 38, 42), (41, 45, 44, 40), (47, 43, 42, 46), (45, 1, 0, 44), (3, 47, 46, 2), (0, 4, 8, 12, 16, 20, 24, 28, 32, 36, 40, 44), (1, 48, 49, 5), (5, 49, 51, 9), (41, 59, 50, 45), (37, 58, 59, 41), (33, 57, 58, 37), (29, 56, 57, 33), (25, 55, 56, 29), (21, 54, 55, 25), (17, 53, 54, 21), (13, 52, 53, 17), (9, 51, 52, 13), (45, 50, 48, 1)])
_uv = me_cylinder.uv_layers.new(name='UVMap')
_uv.uv.foreach_set('vector', [0.08333, 0.75, 0.08333, 0.875, -4.47e-08, 0.875, 7.451e-08, 0.75, 0.8333, 0.75, 0.8333, 0.875, 0.75, 0.875, 0.75, 0.75, 0.75, 0.75, 0.75, 0.875, 0.6667, 0.875, 0.6667, 0.75, 0.6667, 0.75, 0.6667, 0.875, 0.5833, 0.875, 0.5833, 0.75, 0.5833, 0.75, 0.5833, 0.875, 0.5, 0.875, 0.5, 0.75, 0.5, 0.75, 0.5, 0.875, 0.4167, 0.875, 0.4167, 0.75, 0.4167, 0.75, 0.4167, 0.875, 0.3333, 0.875, 0.3333, 0.75, 0.3333, 0.75, 0.3333, 0.875, 0.25, 0.875, 0.25, 0.75, 0.25, 0.75, 0.25, 0.875, 0.1667, 0.875, 0.1667, 0.75, 0.1667, 0.75, 0.1667, 0.875, 0.08333, 0.875, 0.08333, 0.75, 0.9167, 0.75, 0.9167, 0.875, 0.8333, 0.875, 0.8333, 0.75, 0.3425, 0.4102, 0.25, 0.435, 0.1575, 0.4102, 0.08979, 0.3425, 0.06501, 0.25, 0.08979, 0.1575, 0.1575, 0.08979, 0.25, 0.06501, 0.3425, 0.08979, 0.4102, 0.1575, 0.435, 0.25, 0.4102, 0.3425, 1.0, 0.75, 1.0, 0.875, 0.9167, 0.875, 0.9167, 0.75, 1.0, 0.625, 0.9167, 0.625, 0.9262, 0.5, 0.9904, 0.5, 0.9167, 0.875, 1.0, 0.875, 0.9904, 1.0, 0.9262, 1.0, 0.9167, 0.625, 0.8333, 0.625, 0.8429, 0.5, 0.9071, 0.5, 0.8333, 0.875, 0.9167, 0.875, 0.9071, 1.0, 0.8429, 1.0, 0.8333, 0.625, 0.75, 0.625, 0.7596, 0.5, 0.8238, 0.5, 0.75, 0.875, 0.8333, 0.875, 0.8238, 1.0, 0.7596, 1.0, 0.75, 0.625, 0.6667, 0.625, 0.6762, 0.5, 0.7404, 0.5, 0.6667, 0.875, 0.75, 0.875, 0.7404, 1.0, 0.6762, 1.0, 0.6667, 0.625, 0.5833, 0.625, 0.5929, 0.5, 0.6571, 0.5, 0.5833, 0.875, 0.6667, 0.875, 0.6571, 1.0, 0.5929, 1.0, 0.5833, 0.625, 0.5, 0.625, 0.5096, 0.5, 0.5738, 0.5, 0.5, 0.875, 0.5833, 0.875, 0.5738, 1.0, 0.5096, 1.0, 0.5, 0.625, 0.4167, 0.625, 0.4262, 0.5, 0.4904, 0.5, 0.4167, 0.875, 0.5, 0.875, 0.4904, 1.0, 0.4262, 1.0, 0.4167, 0.625, 0.3333, 0.625, 0.3429, 0.5, 0.4071, 0.5, 0.3333, 0.875, 0.4167, 0.875, 0.4071, 1.0, 0.3429, 1.0, 0.3333, 0.625, 0.25, 0.625, 0.2596, 0.5, 0.3238, 0.5, 0.25, 0.875, 0.3333, 0.875, 0.3238, 1.0, 0.2596, 1.0, 0.25, 0.625, 0.1667, 0.625, 0.1762, 0.5, 0.2404, 0.5, 0.1667, 0.875, 0.25, 0.875, 0.2404, 1.0, 0.1762, 1.0, 0.1667, 0.625, 0.08333, 0.625, 0.09288, 0.5, 0.1571, 0.5, 0.08333, 0.875, 0.1667, 0.875, 0.1571, 1.0, 0.09288, 1.0, 0.08333, 0.625, 1.49e-08, 0.625, 0.009551, 0.5, 0.07378, 0.5, -4.47e-08, 0.875, 0.08333, 0.875, 0.07378, 1.0, 0.009551, 1.0, 0.75, 0.435, 0.8425, 0.4102, 0.9102, 0.3425, 0.935, 0.25, 0.9102, 0.1575, 0.8425, 0.08979, 0.75, 0.06501, 0.6575, 0.08979, 0.5898, 0.1575, 0.565, 0.25, 0.5898, 0.3425, 0.6575, 0.4102, 1.0, 0.625, 1.0, 0.75, 0.9167, 0.75, 0.9167, 0.625, 0.9167, 0.625, 0.9167, 0.75, 0.8333, 0.75, 0.8333, 0.625, 0.1667, 0.625, 0.1667, 0.75, 0.08333, 0.75, 0.08333, 0.625, 0.25, 0.625, 0.25, 0.75, 0.1667, 0.75, 0.1667, 0.625, 0.3333, 0.625, 0.3333, 0.75, 0.25, 0.75, 0.25, 0.625, 0.4167, 0.625, 0.4167, 0.75, 0.3333, 0.75, 0.3333, 0.625, 0.5, 0.625, 0.5, 0.75, 0.4167, 0.75, 0.4167, 0.625, 0.5833, 0.625, 0.5833, 0.75, 0.5, 0.75, 0.5, 0.625, 0.6667, 0.625, 0.6667, 0.75, 0.5833, 0.75, 0.5833, 0.625, 0.75, 0.625, 0.75, 0.75, 0.6667, 0.75, 0.6667, 0.625, 0.8333, 0.625, 0.8333, 0.75, 0.75, 0.75, 0.75, 0.625, 0.08333, 0.625, 0.08333, 0.75, 7.451e-08, 0.75, 1.49e-08, 0.625])
me_cylinder.materials.append(mat_ring)
me_cylinder.update()
arm_armature_001 = bpy.data.armatures.new('Armature.001')  # bones are not reproduced

# ---- objects
ob_armature = bpy.data.objects.new('Armature', arm_armature_001)
ob_camera = bpy.data.objects.new('Camera', cam_camera)
ob_arms = bpy.data.objects.new('Arms', me_arms)
ob_cylinder = bpy.data.objects.new('Cylinder', me_cylinder)

# ---- transforms, parenting, visibility, modifiers, constraints
ob_armature.location = (0.0, -0.9757, -0.07627)
ob_armature.rotation_euler = (-1.571, -2.22e-16, 2.22e-16)
ob_armature.show_in_front = True
ob_camera.location = (0.0, -1.785, 0.9351)
ob_camera.rotation_euler = (1.571, -0.0, 0.0)
ob_arms.parent = ob_armature
ob_arms.matrix_parent_inverse = Matrix(((1.0, 2.22e-16, 2.22e-16, 2.336e-16), (2.22e-16, 7.55e-08, -1.0, -0.07627), (-2.22e-16, 1.0, 7.55e-08, 0.9757), (-0.0, -0.0, -0.0, 1.0)))
ob_arms.location = (0.0, -0.9757, -0.07627)
_vg = ob_arms.vertex_groups.new(name='clav_r')
_vg = ob_arms.vertex_groups.new(name='shoulder_r')
_vg.add([114, 115, 116, 117, 118, 119, 120, 121, 264, 265, 266, 267, 268, 269, 270, 271, 272, 273], 1.0, 'REPLACE')
_vg = ob_arms.vertex_groups.new(name='upper_r')
_vg.add([12, 13, 14, 15, 16, 17, 18, 19, 20, 21, 22, 23, 234, 235, 236, 237, 238, 239, 240, 241, 242, 243, 244, 245, 246, 247, 248, 249, 250, 251], 1.0, 'REPLACE')
_vg = ob_arms.vertex_groups.new(name='lower_r')
_vg.add([0, 1, 2, 3, 4, 5, 6, 7, 8, 9, 10, 11, 216, 217, 218, 219, 220, 221, 222, 223, 224, 225, 226, 227, 228, 229, 230, 231, 232, 233, 252, 253, 254, 255, 256, 257, 258, 259, 260, 261, 262, 263], 1.0, 'REPLACE')
_vg = ob_arms.vertex_groups.new(name='palm_r')
_vg.add([24, 25, 26, 27, 28, 29, 30, 31, 32, 33, 34, 35, 36, 37, 38, 39, 40, 41, 204, 205, 206, 207, 208, 209, 210, 211, 212, 213, 214, 215, 274, 275, 276, 277, 278, 279, 280, 281, 282, 283], 1.0, 'REPLACE')
_vg = ob_arms.vertex_groups.new(name='finger_d_1_r')
_vg = ob_arms.vertex_groups.new(name='finger_d_2_r')
_vg = ob_arms.vertex_groups.new(name='finger_c_1_r')
_vg.add([58, 59, 60, 61, 62, 63, 64, 65, 145, 146, 147, 148, 152, 153, 154, 155, 156, 157, 170, 195], 1.0, 'REPLACE')
_vg = ob_arms.vertex_groups.new(name='finger_c_2_r')
_vg.add([82, 83, 84, 85, 86, 87, 88, 89, 122, 123, 124, 125, 136, 151, 175], 1.0, 'REPLACE')
_vg = ob_arms.vertex_groups.new(name='finger_b_1_r')
_vg.add([50, 51, 52, 53, 54, 55, 56, 57, 141, 142, 143, 144, 158, 159, 160, 161, 162, 163, 171, 196], 1.0, 'REPLACE')
_vg = ob_arms.vertex_groups.new(name='finger_b_2_r')
_vg.add([74, 75, 76, 77, 78, 79, 80, 81, 126, 127, 128, 129, 135, 150, 174], 1.0, 'REPLACE')
_vg = ob_arms.vertex_groups.new(name='finger_a_1_r')
_vg.add([42, 43, 44, 45, 46, 47, 48, 49, 137, 138, 139, 140, 164, 165, 166, 167, 168, 169, 172, 197], 1.0, 'REPLACE')
_vg = ob_arms.vertex_groups.new(name='finger_a_2_r')
_vg.add([66, 67, 68, 69, 70, 71, 72, 73, 130, 131, 132, 133, 134, 149, 173], 1.0, 'REPLACE')
_vg = ob_arms.vertex_groups.new(name='thumb_1_r')
_vg.add([106, 107, 108, 109, 110, 111, 112, 113, 198, 199, 200, 201, 202, 203], 1.0, 'REPLACE')
_vg = ob_arms.vertex_groups.new(name='thumb_2_r')
_vg.add([90, 91, 92, 93, 94, 95, 96, 97, 183, 184, 185, 186, 187, 188, 189, 190, 191, 192, 193, 194], 1.0, 'REPLACE')
_vg = ob_arms.vertex_groups.new(name='thumb_3_r')
_vg.add([98, 99, 100, 101, 102, 103, 104, 105, 176, 177, 178, 179, 180, 181, 182], 1.0, 'REPLACE')
_vg = ob_arms.vertex_groups.new(name='clav_l')
_vg = ob_arms.vertex_groups.new(name='shoulder_l')
_vg = ob_arms.vertex_groups.new(name='upper_l')
_vg = ob_arms.vertex_groups.new(name='lower_l')
_vg = ob_arms.vertex_groups.new(name='palm_l')
_vg = ob_arms.vertex_groups.new(name='finger_d_1_l')
_vg = ob_arms.vertex_groups.new(name='finger_d_2_l')
_vg = ob_arms.vertex_groups.new(name='finger_c_1_l')
_vg = ob_arms.vertex_groups.new(name='finger_c_2_l')
_vg = ob_arms.vertex_groups.new(name='finger_b_1_l')
_vg = ob_arms.vertex_groups.new(name='finger_b_2_l')
_vg = ob_arms.vertex_groups.new(name='finger_a_1_l')
_vg = ob_arms.vertex_groups.new(name='finger_a_2_l')
_vg = ob_arms.vertex_groups.new(name='thumb_1_l')
_vg = ob_arms.vertex_groups.new(name='thumb_2_l')
_vg = ob_arms.vertex_groups.new(name='thumb_3_l')
_m = ob_arms.modifiers.new('Mirror', 'MIRROR')
_m = ob_arms.modifiers.new('Armature', 'ARMATURE')
_m.object = ob_armature
_m.use_deform_preserve_volume = True
ob_cylinder.parent = ob_armature
ob_cylinder.matrix_parent_inverse = Matrix(((1.0, 2.22e-16, 2.22e-16, 2.336e-16), (2.22e-16, 7.55e-08, -1.0, -0.07627), (-2.22e-16, 1.0, 7.55e-08, 0.9757), (-0.0, -0.0, -0.0, 1.0)))
ob_cylinder.location = (1.019, 1.135, -0.03134)
ob_cylinder.rotation_euler = (-1.734e-25, 4.261e-27, 0.04915)
_vg = ob_cylinder.vertex_groups.new(name='clav_r')
_vg = ob_cylinder.vertex_groups.new(name='shoulder_r')
_vg = ob_cylinder.vertex_groups.new(name='upper_r')
_vg = ob_cylinder.vertex_groups.new(name='lower_r')
_vg.add([0, 1, 2, 3, 4, 5, 6, 7, 8, 9, 10, 11, 12, 13, 14, 15, 16, 17, 18, 19, 20, 21, 22, 23, 24, 25, 26, 27, 28, 29, 30, 31, 32, 33, 34, 35, 36, 37, 38, 39, 40, 41, 42, 43, 44, 45, 46, 47, 48, 49, 50, 51, 52, 53, 54, 55, 56, 57, 58, 59], 1.0, 'REPLACE')
_vg = ob_cylinder.vertex_groups.new(name='palm_r')
_vg = ob_cylinder.vertex_groups.new(name='finger_c_1_r')
_vg = ob_cylinder.vertex_groups.new(name='finger_c_2_r')
_vg = ob_cylinder.vertex_groups.new(name='finger_b_1_r')
_vg = ob_cylinder.vertex_groups.new(name='finger_b_2_r')
_vg = ob_cylinder.vertex_groups.new(name='finger_a_1_r')
_vg = ob_cylinder.vertex_groups.new(name='finger_a_2_r')
_vg = ob_cylinder.vertex_groups.new(name='thumb_1_r')
_vg = ob_cylinder.vertex_groups.new(name='thumb_2_r')
_vg = ob_cylinder.vertex_groups.new(name='thumb_3_r')
_vg = ob_cylinder.vertex_groups.new(name='clav_l')
_vg = ob_cylinder.vertex_groups.new(name='shoulder_l')
_vg = ob_cylinder.vertex_groups.new(name='upper_l')
_vg = ob_cylinder.vertex_groups.new(name='lower_l')
_vg = ob_cylinder.vertex_groups.new(name='palm_l')
_vg = ob_cylinder.vertex_groups.new(name='finger_c_1_l')
_vg = ob_cylinder.vertex_groups.new(name='finger_c_2_l')
_vg = ob_cylinder.vertex_groups.new(name='finger_b_1_l')
_vg = ob_cylinder.vertex_groups.new(name='finger_b_2_l')
_vg = ob_cylinder.vertex_groups.new(name='finger_a_1_l')
_vg = ob_cylinder.vertex_groups.new(name='finger_a_2_l')
_vg = ob_cylinder.vertex_groups.new(name='thumb_1_l')
_vg = ob_cylinder.vertex_groups.new(name='thumb_2_l')
_vg = ob_cylinder.vertex_groups.new(name='thumb_3_l')
_m = ob_cylinder.modifiers.new('Armature', 'ARMATURE')
_m.object = ob_armature

# ---- collection membership
scene.collection.objects.link(ob_armature)
scene.collection.objects.link(ob_camera)
scene.collection.objects.link(ob_arms)
scene.collection.objects.link(ob_cylinder)

# ---- scene / render settings (as saved in the file)
scene.camera = ob_camera
scene.frame_start = 1; scene.frame_end = 40; scene.frame_set(3)
scene.render.engine = 'BLENDER_EEVEE_NEXT'
scene.render.resolution_percentage = 33
scene.render.fps = 20
scene.render.film_transparent = True
scene.cycles.use_denoising = False
scene.view_settings.view_transform = 'Filmic'
bpy.context.view_layer.update()

# ---- added for rendering (the .blend has no usable light): sun
light_auto_sun = bpy.data.lights.new('AutoSun', 'SUN')
light_auto_sun.energy = 3.0
light_auto_sun.angle = 0.0523599
ob_auto_sun = bpy.data.objects.new('AutoSun', light_auto_sun)
scene.collection.objects.link(ob_auto_sun)
ob_auto_sun.rotation_euler = (0.872665, 0.174533, 0.523599)
bpy.context.view_layer.update()
